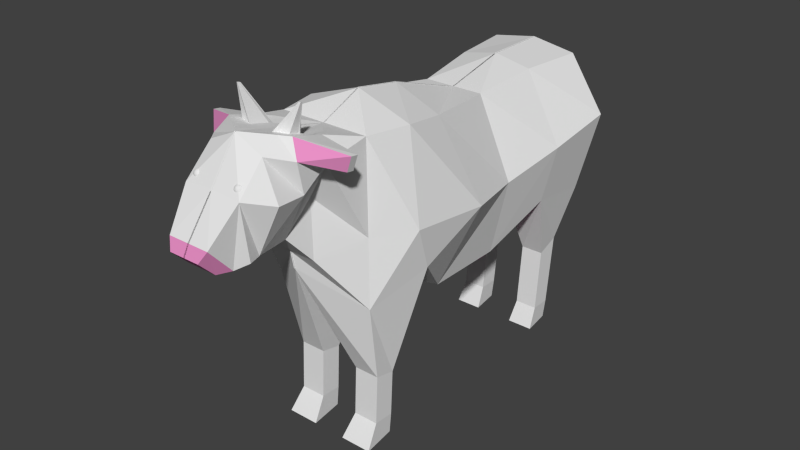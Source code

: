 # Source: cow_update.blend  (saved by Blender 2.76.0; exported with 4.5.12 LTS)
import bpy
from mathutils import Matrix  # noqa: F401  (used for matrix-valued properties, if any)

bpy.ops.wm.read_factory_settings(use_empty=True)
scene = bpy.context.scene
scene.name = 'Scene'

# ---- collections
col_collection_1 = bpy.data.collections.new('Collection 1'); scene.collection.children.link(col_collection_1)

# ---- materials (node trees are filled in below, after node groups)
mat_cow_white_spots = bpy.data.materials.new('Cow White Spots')
mat_cow_white_spots.alpha_threshold = 0.0
mat_cow_white_spots.use_transparent_shadow = False
mat_cow_white_spots.roughness = 0.5
mat_cow_black_spots = bpy.data.materials.new('Cow Black Spots')
mat_cow_black_spots.alpha_threshold = 0.0
mat_cow_black_spots.use_transparent_shadow = False
mat_cow_black_spots.roughness = 0.5
mat_cow_utter = bpy.data.materials.new('Cow Utter')
mat_cow_utter.alpha_threshold = 0.0
mat_cow_utter.use_transparent_shadow = False
mat_cow_utter.diffuse_color = (0.8, 0.2746, 0.5555, 1.0)
mat_cow_utter.roughness = 0.5

# ---- material node trees

# ---- world
world_world = bpy.data.worlds.new('World'); scene.world = world_world
world_world.color = (0.05088, 0.05088, 0.05088)
world_world.use_sun_shadow = False
world_world.sun_shadow_jitter_overblur = 0.0
world_world.cycles.sampling_method = 'MANUAL'
world_world.cycles.sample_map_resolution = 256

# ---- meshes
me_plane = bpy.data.meshes.new('Plane')
me_plane.from_pydata([(-17.62, -3.379, -0.0672), (-18.75, 5.179, -0.0672), (-28.23, -3.508, -0.0672), (-28.27, 2.873, -0.0672), (-18.58, 5.212, -0.0672), (-26.83, 4.995, -0.0672), (-11.53, 5.212, -0.0672), (-24.74, 5.919, -0.0672), (-11.53, 6.137, -0.0672), (-18.58, 6.137, -0.0672), (-11.21, -9.547, -0.06721), (-26.75, -10.01, -0.0672), (-10.33, -3.793, -0.06721), (-11.21, -17.54, -0.06721), (-29.4, -18.0, -0.0672), (-13.17, -22.24, -0.06721), (-30.22, -22.71, -0.06721), (-17.04, -30.84, -0.06721), (-28.44, -26.86, -0.06721), (-5.212, -23.83, 1.964), (-5.624, -25.86, 1.964), (-0.7773, -24.05, 1.964), (-0.8379, -26.08, 1.964), (1.287, -24.05, 2.143), (1.227, -27.52, 1.64), (-18.71, -31.16, -0.06721), (-29.48, -30.58, 3.355), (-21.39, -33.54, -0.06721), (-30.3, -33.62, 3.355), (-21.49, -36.74, -0.06721), (-30.61, -36.1, -0.06721), (-21.49, -37.98, -0.06721), (-26.95, -38.68, -0.06721), (-21.03, -39.01, -0.06721), (-23.54, -41.26, -0.06721), (-21.03, -40.25, -0.06721), (-22.56, -41.78, -0.06721), (-29.11, -31.06, 7.34), (-29.21, -31.73, 7.34), (-10.51, 4.548, -0.0672), (-10.51, 6.801, -0.0672), (-8.221, 4.548, -0.0672), (-8.221, 6.801, -0.0672), (-7.54, 5.094, -0.0672), (-7.54, 6.255, -0.0672), (-8.993, -8.321, -0.06721), (-1.0, -1.0, 4.427), (1.0, -1.996, 4.605), (-1.0, 1.0, 4.427), (1.0, 1.0, 4.208), (-7.237, -0.4623, 4.427), (-8.097, 1.789, 4.427), (-14.66, -3.379, 5.835), (-13.88, 2.873, 5.835), (-27.48, -3.508, 3.673), (-27.52, 2.873, 4.427), (-24.99, 5.212, 0.6125), (-26.83, 4.995, 0.6125), (-11.53, 5.212, 0.6125), (-24.74, 5.919, 0.6125), (-11.53, 6.137, 0.6125), (-18.58, 6.137, 0.6125), (-11.21, -9.547, 4.427), (-26.75, -10.01, 2.984), (-10.33, -3.793, 1.764), (-11.21, -17.54, 4.427), (-27.55, -18.0, 4.565), (-15.91, -22.24, 6.939), (-28.37, -22.71, 5.367), (-13.42, -27.45, 5.092), (-28.44, -26.86, 4.427), (-5.212, -23.83, 4.427), (-5.624, -25.86, 4.427), (-0.7773, -24.05, 4.427), (-0.8379, -26.08, 4.427), (1.287, -24.05, 4.248), (1.227, -27.52, 4.751), (-18.71, -31.16, 2.546), (-27.65, -31.3, 4.427), (-21.39, -33.54, 1.974), (-28.81, -34.34, 4.427), (-21.49, -36.74, 2.471), (-29.33, -36.1, 2.722), (-21.49, -37.98, 2.844), (-26.72, -38.68, 2.844), (-21.03, -39.01, 2.045), (-23.54, -41.26, 2.045), (-21.03, -40.25, 1.5), (-22.56, -41.78, 1.5), (-27.71, -31.06, 6.886), (-27.81, -31.73, 6.886), (-10.51, 4.548, 1.172), (-10.51, 6.801, 1.172), (-8.221, 4.548, 1.172), (-8.221, 6.801, 1.172), (-7.54, 5.094, 0.6125), (-7.54, 6.255, 0.6125), (-8.993, -8.321, 2.227), (-17.28, 4.043, 6.077), (-10.51, 5.675, 1.172), (-8.221, 5.675, 1.172), (-9.365, 6.801, 1.172), (-9.365, 4.548, 1.172), (-9.365, 5.675, 1.172), (-22.18, 2.862, 7.996), (-7.237, -0.4623, 2.18), (-1.0, -1.0, 2.18), (1.0, -1.996, 2.002), (-1.0, 1.0, 2.18), (1.0, 1.0, 2.4), (-8.097, 1.789, 2.18), (-20.58, -3.443, 7.315), (-18.98, -9.779, 6.276), (-19.51, -16.06, 7.842), (-20.18, -23.96, 7.428), (-19.89, -27.15, 4.777), (-24.09, -30.87, 2.195), (-25.85, -33.58, 4.252), (-26.05, -36.42, 4.519), (-28.96, -28.72, 1.644), (-30.46, -34.86, 1.644), (-29.89, -32.1, 3.355), (-29.52, -31.48, -0.06721), (-29.22, -29.65, 2.499), (-30.53, -35.48, 0.7883), (-30.1, -32.86, 3.355), (-30.07, -33.79, -0.06721), (-28.7, -27.79, 0.7883), (-30.38, -34.24, 2.499), (-29.68, -31.34, 3.355), (-28.98, -29.17, -0.06721), (-29.8, -31.94, 2.499), (-29.61, -31.63, 1.184), (-29.33, -31.53, 1.644), (-30.08, -33.32, 1.644), (-30.07, -33.56, 1.184), (-29.16, -30.99, 1.184), (-29.51, -32.08, 2.499), (-30.09, -33.09, 2.499), (-32.61, -32.53, 3.217), (-32.62, -32.55, 3.285), (-32.65, -32.67, 3.285), (-32.62, -32.56, 3.354), (-32.59, -32.42, 3.285), (-32.65, -32.69, 3.217), (-32.57, -32.38, 3.217), (-32.6, -32.47, 3.354), (-32.65, -32.65, 3.354), (-27.7, -37.94, 2.076), (-27.68, -37.94, 1.995), (-27.64, -37.94, 1.92), (-27.58, -37.94, 1.854), (-27.52, -37.94, 1.8), (-27.44, -37.94, 1.76), (-27.36, -37.94, 1.735), (-27.28, -37.94, 1.727), (-27.19, -37.94, 1.735), (-27.11, -37.94, 1.76), (-27.04, -37.94, 1.8), (-26.97, -37.94, 1.854), (-26.92, -37.94, 1.92), (-26.88, -37.94, 1.995), (-26.85, -37.94, 2.076), (-27.7, -37.92, 2.078), (-27.68, -37.91, 1.998), (-27.64, -37.89, 1.924), (-27.58, -37.88, 1.86), (-27.52, -37.87, 1.807), (-27.44, -37.86, 1.768), (-27.36, -37.86, 1.744), (-27.28, -37.85, 1.735), (-27.19, -37.86, 1.744), (-27.11, -37.86, 1.768), (-27.04, -37.87, 1.807), (-26.97, -37.88, 1.86), (-26.92, -37.89, 1.924), (-26.88, -37.91, 1.998), (-26.85, -37.92, 2.078), (-27.7, -37.91, 2.083), (-27.68, -37.87, 2.007), (-27.64, -37.85, 1.938), (-27.58, -37.82, 1.877), (-27.52, -37.8, 1.828), (-27.44, -37.79, 1.791), (-27.36, -37.78, 1.768), (-27.28, -37.77, 1.76), (-27.19, -37.78, 1.768), (-27.11, -37.79, 1.791), (-27.04, -37.8, 1.828), (-26.97, -37.82, 1.877), (-26.92, -37.85, 1.938), (-26.88, -37.87, 2.007), (-26.85, -37.91, 2.083), (-27.7, -37.89, 2.09), (-27.68, -37.85, 2.023), (-27.64, -37.8, 1.96), (-27.58, -37.77, 1.906), (-27.52, -37.74, 1.861), (-27.44, -37.72, 1.828), (-27.36, -37.7, 1.807), (-27.28, -37.7, 1.8), (-27.19, -37.7, 1.807), (-27.11, -37.72, 1.828), (-27.04, -37.74, 1.861), (-26.97, -37.77, 1.906), (-26.92, -37.8, 1.96), (-26.88, -37.85, 2.023), (-26.85, -37.89, 2.09), (-27.7, -37.88, 2.101), (-27.68, -37.82, 2.043), (-27.64, -37.77, 1.99), (-27.58, -37.72, 1.944), (-27.52, -37.68, 1.906), (-27.44, -37.66, 1.877), (-27.36, -37.64, 1.86), (-27.28, -37.63, 1.854), (-27.19, -37.64, 1.86), (-27.11, -37.66, 1.877), (-27.04, -37.68, 1.906), (-26.97, -37.72, 1.944), (-26.92, -37.77, 1.99), (-26.88, -37.82, 2.043), (-26.85, -37.88, 2.101), (-27.7, -37.87, 2.114), (-27.68, -37.8, 2.068), (-27.64, -37.74, 2.027), (-27.58, -37.68, 1.99), (-27.52, -37.64, 1.96), (-27.44, -37.61, 1.938), (-27.36, -37.58, 1.924), (-27.28, -37.58, 1.92), (-27.19, -37.58, 1.924), (-27.11, -37.61, 1.938), (-27.04, -37.64, 1.96), (-26.97, -37.68, 1.99), (-26.92, -37.74, 2.027), (-26.88, -37.8, 2.068), (-26.85, -37.87, 2.114), (-27.7, -37.86, 2.128), (-27.68, -37.79, 2.097), (-27.64, -37.72, 2.068), (-27.58, -37.66, 2.043), (-27.52, -37.61, 2.023), (-27.44, -37.57, 2.007), (-27.36, -37.55, 1.998), (-27.28, -37.54, 1.995), (-27.19, -37.55, 1.998), (-27.11, -37.57, 2.007), (-27.04, -37.61, 2.023), (-26.97, -37.66, 2.043), (-26.92, -37.72, 2.068), (-26.88, -37.79, 2.097), (-26.85, -37.86, 2.128), (-27.7, -37.86, 2.144), (-27.68, -37.78, 2.128), (-27.64, -37.7, 2.114), (-27.58, -37.64, 2.101), (-27.52, -37.58, 2.09), (-27.44, -37.55, 2.083), (-27.36, -37.52, 2.078), (-27.28, -37.51, 2.076), (-27.19, -37.52, 2.078), (-27.11, -37.55, 2.083), (-27.04, -37.58, 2.09), (-26.97, -37.64, 2.101), (-26.92, -37.7, 2.114), (-26.88, -37.78, 2.128), (-26.85, -37.86, 2.144), (-27.7, -37.85, 2.161), (-27.68, -37.77, 2.161), (-27.64, -37.7, 2.161), (-27.58, -37.63, 2.161), (-27.52, -37.58, 2.161), (-27.44, -37.54, 2.161), (-27.36, -37.51, 2.161), (-27.28, -37.5, 2.161), (-27.19, -37.51, 2.161), (-27.11, -37.54, 2.161), (-27.04, -37.58, 2.161), (-26.97, -37.63, 2.161), (-26.92, -37.7, 2.161), (-26.88, -37.77, 2.161), (-26.85, -37.85, 2.161), (-27.7, -37.86, 2.177), (-27.68, -37.78, 2.193), (-27.64, -37.7, 2.208), (-27.58, -37.64, 2.22), (-27.52, -37.58, 2.231), (-27.44, -37.55, 2.239), (-27.36, -37.52, 2.244), (-27.28, -37.51, 2.245), (-27.19, -37.52, 2.244), (-27.11, -37.55, 2.239), (-27.04, -37.58, 2.231), (-26.97, -37.64, 2.22), (-26.92, -37.7, 2.208), (-26.88, -37.78, 2.193), (-26.85, -37.86, 2.177), (-27.7, -37.86, 2.193), (-27.68, -37.79, 2.224), (-27.64, -37.72, 2.253), (-27.58, -37.66, 2.278), (-27.52, -37.61, 2.299), (-27.44, -37.57, 2.314), (-27.36, -37.55, 2.323), (-27.28, -37.54, 2.327), (-27.19, -37.55, 2.323), (-27.11, -37.57, 2.314), (-27.04, -37.61, 2.299), (-26.97, -37.66, 2.278), (-26.92, -37.72, 2.253), (-26.88, -37.79, 2.224), (-26.85, -37.86, 2.193), (-27.7, -37.87, 2.208), (-27.68, -37.8, 2.253), (-27.64, -37.74, 2.294), (-27.58, -37.68, 2.331), (-27.52, -37.64, 2.361), (-27.44, -37.61, 2.383), (-27.36, -37.58, 2.397), (-27.28, -37.58, 2.402), (-27.19, -37.58, 2.397), (-27.11, -37.61, 2.383), (-27.04, -37.64, 2.361), (-26.97, -37.68, 2.331), (-26.92, -37.74, 2.294), (-26.88, -37.8, 2.253), (-26.85, -37.87, 2.208), (-27.7, -37.88, 2.22), (-27.68, -37.82, 2.278), (-27.64, -37.77, 2.331), (-27.58, -37.72, 2.377), (-27.52, -37.68, 2.416), (-27.44, -37.66, 2.444), (-27.36, -37.64, 2.461), (-27.28, -37.63, 2.467), (-27.19, -37.64, 2.461), (-27.11, -37.66, 2.444), (-27.04, -37.68, 2.416), (-26.97, -37.72, 2.377), (-26.92, -37.77, 2.331), (-26.88, -37.82, 2.278), (-26.85, -37.88, 2.22), (-27.7, -37.89, 2.231), (-27.68, -37.85, 2.299), (-27.64, -37.8, 2.361), (-27.58, -37.77, 2.416), (-27.52, -37.74, 2.46), (-27.44, -37.72, 2.494), (-27.36, -37.7, 2.514), (-27.28, -37.7, 2.521), (-27.19, -37.7, 2.514), (-27.11, -37.72, 2.494), (-27.04, -37.74, 2.46), (-26.97, -37.77, 2.416), (-26.92, -37.8, 2.361), (-26.88, -37.85, 2.299), (-26.85, -37.89, 2.231), (-27.7, -37.91, 2.239), (-27.68, -37.87, 2.314), (-27.64, -37.85, 2.383), (-27.58, -37.82, 2.444), (-27.52, -37.8, 2.494), (-27.44, -37.79, 2.531), (-27.36, -37.78, 2.554), (-27.28, -37.77, 2.561), (-27.19, -37.78, 2.554), (-27.11, -37.79, 2.531), (-27.04, -37.8, 2.494), (-26.97, -37.82, 2.444), (-26.92, -37.85, 2.383), (-26.88, -37.87, 2.314), (-26.85, -37.91, 2.239), (-27.7, -37.92, 2.244), (-27.68, -37.91, 2.323), (-27.64, -37.89, 2.397), (-27.58, -37.88, 2.461), (-27.52, -37.87, 2.514), (-27.44, -37.86, 2.554), (-27.36, -37.86, 2.578), (-27.28, -37.85, 2.586), (-27.19, -37.86, 2.578), (-27.11, -37.86, 2.554), (-27.04, -37.87, 2.514), (-26.97, -37.88, 2.461), (-26.92, -37.89, 2.397), (-26.88, -37.91, 2.323), (-26.85, -37.92, 2.244), (-27.7, -37.94, 2.245), (-27.68, -37.94, 2.327), (-27.64, -37.94, 2.402), (-27.58, -37.94, 2.467), (-27.52, -37.94, 2.521), (-27.44, -37.94, 2.561), (-27.36, -37.94, 2.586), (-27.28, -37.94, 2.594), (-27.19, -37.94, 2.586), (-27.11, -37.94, 2.561), (-27.04, -37.94, 2.521), (-26.97, -37.94, 2.467), (-26.92, -37.94, 2.402), (-26.88, -37.94, 2.327), (-26.85, -37.94, 2.245), (-27.7, -37.95, 2.244), (-27.68, -37.97, 2.323), (-27.64, -37.99, 2.397), (-27.58, -38.0, 2.461), (-27.52, -38.01, 2.514), (-27.44, -38.02, 2.554), (-27.36, -38.02, 2.578), (-27.28, -38.02, 2.586), (-27.19, -38.02, 2.578), (-27.11, -38.02, 2.554), (-27.04, -38.01, 2.514), (-26.97, -38.0, 2.461), (-26.92, -37.99, 2.397), (-26.88, -37.97, 2.323), (-26.85, -37.95, 2.244), (-27.7, -37.97, 2.239), (-27.68, -38.0, 2.314), (-27.64, -38.03, 2.383), (-27.58, -38.06, 2.444), (-27.52, -38.08, 2.494), (-27.44, -38.09, 2.531), (-27.36, -38.1, 2.554), (-27.28, -38.1, 2.561), (-27.19, -38.1, 2.554), (-27.11, -38.09, 2.531), (-27.04, -38.08, 2.494), (-26.97, -38.06, 2.444), (-26.92, -38.03, 2.383), (-26.88, -38.0, 2.314), (-26.85, -37.97, 2.239), (-27.7, -37.99, 2.231), (-27.68, -38.03, 2.299), (-27.64, -38.07, 2.361), (-27.58, -38.11, 2.416), (-27.52, -38.14, 2.46), (-27.44, -38.16, 2.494), (-27.36, -38.17, 2.514), (-27.28, -38.18, 2.521), (-27.19, -38.17, 2.514), (-27.11, -38.16, 2.494), (-27.04, -38.14, 2.46), (-26.97, -38.11, 2.416), (-26.92, -38.07, 2.361), (-26.88, -38.03, 2.299), (-26.85, -37.99, 2.231), (-27.7, -38.0, 2.22), (-27.68, -38.06, 2.278), (-27.64, -38.11, 2.331), (-27.58, -38.16, 2.377), (-27.52, -38.19, 2.416), (-27.44, -38.22, 2.444), (-27.36, -38.24, 2.461), (-27.28, -38.25, 2.467), (-27.19, -38.24, 2.461), (-27.11, -38.22, 2.444), (-27.04, -38.19, 2.416), (-26.97, -38.16, 2.377), (-26.92, -38.11, 2.331), (-26.88, -38.06, 2.278), (-26.85, -38.0, 2.22), (-27.7, -38.01, 2.208), (-27.68, -38.08, 2.253), (-27.64, -38.14, 2.294), (-27.58, -38.19, 2.331), (-27.52, -38.24, 2.361), (-27.44, -38.27, 2.383), (-27.36, -38.29, 2.397), (-27.28, -38.3, 2.402), (-27.19, -38.29, 2.397), (-27.11, -38.27, 2.383), (-27.04, -38.24, 2.361), (-26.97, -38.19, 2.331), (-26.92, -38.14, 2.294), (-26.88, -38.08, 2.253), (-26.85, -38.01, 2.208), (-26.84, -37.94, 2.161), (-27.7, -38.02, 2.193), (-27.68, -38.09, 2.224), (-27.64, -38.16, 2.253), (-27.58, -38.22, 2.278), (-27.52, -38.27, 2.299), (-27.44, -38.31, 2.314), (-27.36, -38.33, 2.323), (-27.28, -38.34, 2.327), (-27.19, -38.33, 2.323), (-27.11, -38.31, 2.314), (-27.04, -38.27, 2.299), (-26.97, -38.22, 2.278), (-26.92, -38.16, 2.253), (-26.88, -38.09, 2.224), (-26.85, -38.02, 2.193), (-27.7, -38.02, 2.177), (-27.68, -38.1, 2.193), (-27.64, -38.17, 2.208), (-27.58, -38.24, 2.22), (-27.52, -38.29, 2.231), (-27.44, -38.33, 2.239), (-27.36, -38.36, 2.244), (-27.28, -38.36, 2.245), (-27.19, -38.36, 2.244), (-27.11, -38.33, 2.239), (-27.04, -38.29, 2.231), (-26.97, -38.24, 2.22), (-26.92, -38.17, 2.208), (-26.88, -38.1, 2.193), (-26.85, -38.02, 2.177), (-27.7, -38.02, 2.161), (-27.68, -38.1, 2.161), (-27.64, -38.18, 2.161), (-27.58, -38.25, 2.161), (-27.52, -38.3, 2.161), (-27.44, -38.34, 2.161), (-27.36, -38.36, 2.161), (-27.28, -38.37, 2.161), (-27.19, -38.36, 2.161), (-27.11, -38.34, 2.161), (-27.04, -38.3, 2.161), (-26.97, -38.25, 2.161), (-26.92, -38.18, 2.161), (-26.88, -38.1, 2.161), (-26.85, -38.02, 2.161), (-27.7, -38.02, 2.144), (-27.68, -38.1, 2.128), (-27.64, -38.17, 2.114), (-27.58, -38.24, 2.101), (-27.52, -38.29, 2.09), (-27.44, -38.33, 2.083), (-27.36, -38.36, 2.078), (-27.28, -38.36, 2.076), (-27.19, -38.36, 2.078), (-27.11, -38.33, 2.083), (-27.04, -38.29, 2.09), (-26.97, -38.24, 2.101), (-26.92, -38.17, 2.114), (-26.88, -38.1, 2.128), (-26.85, -38.02, 2.144), (-27.7, -38.02, 2.128), (-27.68, -38.09, 2.097), (-27.64, -38.16, 2.068), (-27.58, -38.22, 2.043), (-27.52, -38.27, 2.023), (-27.44, -38.31, 2.007), (-27.36, -38.33, 1.998), (-27.28, -38.34, 1.995), (-27.19, -38.33, 1.998), (-27.11, -38.31, 2.007), (-27.04, -38.27, 2.023), (-26.97, -38.22, 2.043), (-26.92, -38.16, 2.068), (-26.88, -38.09, 2.097), (-26.85, -38.02, 2.128), (-27.7, -38.01, 2.114), (-27.68, -38.08, 2.068), (-27.64, -38.14, 2.027), (-27.58, -38.19, 1.99), (-27.52, -38.24, 1.96), (-27.44, -38.27, 1.938), (-27.36, -38.29, 1.924), (-27.28, -38.3, 1.92), (-27.19, -38.29, 1.924), (-27.11, -38.27, 1.938), (-27.04, -38.24, 1.96), (-26.97, -38.19, 1.99), (-26.92, -38.14, 2.027), (-26.88, -38.08, 2.068), (-26.85, -38.01, 2.114), (-27.7, -38.0, 2.101), (-27.68, -38.06, 2.043), (-27.64, -38.11, 1.99), (-27.58, -38.16, 1.944), (-27.52, -38.19, 1.906), (-27.44, -38.22, 1.877), (-27.36, -38.24, 1.86), (-27.28, -38.25, 1.854), (-27.19, -38.24, 1.86), (-27.11, -38.22, 1.877), (-27.04, -38.19, 1.906), (-26.97, -38.16, 1.944), (-26.92, -38.11, 1.99), (-26.88, -38.06, 2.043), (-26.85, -38.0, 2.101), (-27.7, -37.99, 2.09), (-27.68, -38.03, 2.023), (-27.64, -38.07, 1.96), (-27.58, -38.11, 1.906), (-27.52, -38.14, 1.861), (-27.44, -38.16, 1.828), (-27.36, -38.17, 1.807), (-27.28, -38.18, 1.8), (-27.19, -38.17, 1.807), (-27.11, -38.16, 1.828), (-27.04, -38.14, 1.861), (-26.97, -38.11, 1.906), (-26.92, -38.07, 1.96), (-26.88, -38.03, 2.023), (-26.85, -37.99, 2.09), (-27.71, -37.94, 2.161), (-27.7, -37.97, 2.083), (-27.68, -38.0, 2.007), (-27.64, -38.03, 1.938), (-27.58, -38.06, 1.877), (-27.52, -38.08, 1.828), (-27.44, -38.09, 1.791), (-27.36, -38.1, 1.768), (-27.28, -38.1, 1.76), (-27.19, -38.1, 1.768), (-27.11, -38.09, 1.791), (-27.04, -38.08, 1.828), (-26.97, -38.06, 1.877), (-26.92, -38.03, 1.938), (-26.88, -38.0, 2.007), (-26.85, -37.97, 2.083), (-27.7, -37.95, 2.078), (-27.68, -37.97, 1.998), (-27.64, -37.99, 1.924), (-27.58, -38.0, 1.86), (-27.52, -38.01, 1.807), (-27.44, -38.02, 1.768), (-27.36, -38.02, 1.744), (-27.28, -38.02, 1.735), (-27.19, -38.02, 1.744), (-27.11, -38.02, 1.768), (-27.04, -38.01, 1.807), (-26.97, -38.0, 1.86), (-26.92, -37.99, 1.924), (-26.88, -37.97, 1.998), (-26.85, -37.95, 2.078)], [], [(43, 44, 96, 95), (110, 51, 48, 108), (21, 19, 71, 73), (39, 41, 93, 102, 91), (20, 22, 74, 72), (42, 40, 92, 101, 94), (105, 110, 108, 106), (1, 53, 51, 110), (56, 61, 59, 57), (56, 58, 60, 61), (58, 91, 99, 92, 60), (103, 100, 94, 101), (93, 95, 96, 94, 100), (12, 64, 97, 45), (24, 23, 75, 76), (44, 42, 94, 96), (22, 24, 76, 74), (41, 43, 95, 93), (23, 21, 73, 75), (97, 62, 10, 45), (18, 127, 119, 123, 26, 78, 70), (0, 1, 110, 105), (25, 17, 69, 77), (27, 25, 77, 79), (28, 128, 120, 124, 30, 82, 80), (3, 2, 54, 55), (29, 27, 79, 81), (30, 32, 84, 82), (1, 4, 56, 98, 53), (31, 29, 81, 83), (5, 3, 55, 57), (32, 34, 86, 84), (7, 5, 57, 59), (33, 31, 83, 85), (36, 35, 87, 88), (9, 7, 59, 61), (34, 36, 88, 86), (35, 33, 85, 87), (2, 11, 63, 54), (37, 38, 90, 89), (26, 37, 89, 78), (12, 0, 52, 64), (38, 28, 80, 90), (11, 14, 66, 63), (8, 9, 61, 60), (13, 10, 62, 65), (4, 6, 58, 56), (14, 16, 68, 66), (15, 13, 65, 67), (40, 8, 60, 92), (16, 18, 70, 68), (6, 39, 91, 58), (17, 20, 72, 69), (19, 15, 67, 71), (99, 103, 101, 92), (91, 102, 103, 99), (102, 93, 100, 103), (98, 56, 57, 55, 104), (108, 48, 49, 109), (109, 107, 106, 108), (109, 49, 47, 107), (107, 47, 46, 106), (106, 46, 50, 105), (105, 50, 52, 0), (52, 53, 98, 104, 111), (104, 55, 54, 111), (46, 47, 49, 48), (48, 51, 50, 46), (51, 53, 52, 50), (97, 64, 52, 62), (111, 112, 62, 52), (63, 112, 111, 54), (65, 62, 112, 113), (66, 113, 112, 63), (67, 65, 113, 114), (68, 114, 113, 66), (23, 24, 22, 21), (20, 19, 21, 22), (17, 15, 19, 20), (75, 73, 74, 76), (72, 74, 73, 71), (69, 72, 71, 67), (70, 115, 114, 68), (114, 115, 69, 67), (77, 69, 115, 116), (78, 116, 115, 70), (38, 37, 26, 129, 121, 125, 28), (90, 80, 78, 89), (138, 128, 28, 125), (79, 77, 116, 117), (78, 80, 117, 116), (81, 79, 117, 118), (82, 118, 117, 80), (87, 85, 86, 88), (84, 86, 85, 83), (82, 84, 118), (81, 118, 84, 83), (137, 131, 121, 129), (131, 137, 146, 142), (135, 124, 120, 134), (132, 135, 144, 139), (122, 126, 135, 132), (126, 30, 124, 135), (127, 136, 133, 119), (18, 130, 136, 127), (130, 122, 132, 136), (123, 137, 129, 26), (119, 133, 137, 123), (134, 138, 147, 141), (131, 138, 125, 121), (133, 136, 145, 143), (134, 120, 128, 138), (145, 139, 140, 143), (139, 144, 141, 140), (143, 140, 142, 146), (140, 141, 147, 142), (135, 134, 141, 144), (137, 133, 143, 146), (136, 132, 139, 145), (138, 131, 142, 147), (149, 148, 163, 164), (157, 156, 171, 172), (150, 149, 164, 165), (158, 157, 172, 173), (151, 150, 165, 166), (159, 158, 173, 174), (152, 151, 166, 167), (160, 159, 174, 175), (153, 152, 167, 168), (161, 160, 175, 176), (154, 153, 168, 169), (162, 161, 176, 177), (155, 154, 169, 170), (156, 155, 170, 171), (170, 169, 184, 185), (171, 170, 185, 186), (164, 163, 178, 179), (172, 171, 186, 187), (165, 164, 179, 180), (173, 172, 187, 188), (166, 165, 180, 181), (174, 173, 188, 189), (167, 166, 181, 182), (175, 174, 189, 190), (168, 167, 182, 183), (176, 175, 190, 191), (169, 168, 183, 184), (177, 176, 191, 192), (189, 188, 203, 204), (182, 181, 196, 197), (190, 189, 204, 205), (183, 182, 197, 198), (191, 190, 205, 206), (184, 183, 198, 199), (192, 191, 206, 207), (185, 184, 199, 200), (186, 185, 200, 201), (179, 178, 193, 194), (187, 186, 201, 202), (180, 179, 194, 195), (188, 187, 202, 203), (181, 180, 195, 196), (201, 200, 215, 216), (194, 193, 208, 209), (202, 201, 216, 217), (195, 194, 209, 210), (203, 202, 217, 218), (196, 195, 210, 211), (204, 203, 218, 219), (197, 196, 211, 212), (205, 204, 219, 220), (198, 197, 212, 213), (206, 205, 220, 221), (199, 198, 213, 214), (207, 206, 221, 222), (200, 199, 214, 215), (220, 219, 234, 235), (213, 212, 227, 228), (221, 220, 235, 236), (214, 213, 228, 229), (222, 221, 236, 237), (215, 214, 229, 230), (216, 215, 230, 231), (209, 208, 223, 224), (217, 216, 231, 232), (210, 209, 224, 225), (218, 217, 232, 233), (211, 210, 225, 226), (219, 218, 233, 234), (212, 211, 226, 227), (224, 223, 238, 239), (232, 231, 246, 247), (225, 224, 239, 240), (233, 232, 247, 248), (226, 225, 240, 241), (234, 233, 248, 249), (227, 226, 241, 242), (235, 234, 249, 250), (228, 227, 242, 243), (236, 235, 250, 251), (229, 228, 243, 244), (237, 236, 251, 252), (230, 229, 244, 245), (231, 230, 245, 246), (243, 242, 257, 258), (251, 250, 265, 266), (244, 243, 258, 259), (252, 251, 266, 267), (245, 244, 259, 260), (246, 245, 260, 261), (239, 238, 253, 254), (247, 246, 261, 262), (240, 239, 254, 255), (248, 247, 262, 263), (241, 240, 255, 256), (249, 248, 263, 264), (242, 241, 256, 257), (250, 249, 264, 265), (262, 261, 276, 277), (255, 254, 269, 270), (263, 262, 277, 278), (256, 255, 270, 271), (264, 263, 278, 279), (257, 256, 271, 272), (265, 264, 279, 280), (258, 257, 272, 273), (266, 265, 280, 281), (259, 258, 273, 274), (267, 266, 281, 282), (260, 259, 274, 275), (261, 260, 275, 276), (254, 253, 268, 269), (281, 280, 295, 296), (274, 273, 288, 289), (282, 281, 296, 297), (275, 274, 289, 290), (276, 275, 290, 291), (269, 268, 283, 284), (277, 276, 291, 292), (270, 269, 284, 285), (278, 277, 292, 293), (271, 270, 285, 286), (279, 278, 293, 294), (272, 271, 286, 287), (280, 279, 294, 295), (273, 272, 287, 288), (285, 284, 299, 300), (293, 292, 307, 308), (286, 285, 300, 301), (294, 293, 308, 309), (287, 286, 301, 302), (295, 294, 309, 310), (288, 287, 302, 303), (296, 295, 310, 311), (289, 288, 303, 304), (297, 296, 311, 312), (290, 289, 304, 305), (291, 290, 305, 306), (284, 283, 298, 299), (292, 291, 306, 307), (304, 303, 318, 319), (312, 311, 326, 327), (305, 304, 319, 320), (306, 305, 320, 321), (299, 298, 313, 314), (307, 306, 321, 322), (300, 299, 314, 315), (308, 307, 322, 323), (301, 300, 315, 316), (309, 308, 323, 324), (302, 301, 316, 317), (310, 309, 324, 325), (303, 302, 317, 318), (311, 310, 325, 326), (323, 322, 337, 338), (316, 315, 330, 331), (324, 323, 338, 339), (317, 316, 331, 332), (325, 324, 339, 340), (318, 317, 332, 333), (326, 325, 340, 341), (319, 318, 333, 334), (327, 326, 341, 342), (320, 319, 334, 335), (321, 320, 335, 336), (314, 313, 328, 329), (322, 321, 336, 337), (315, 314, 329, 330), (342, 341, 356, 357), (335, 334, 349, 350), (336, 335, 350, 351), (329, 328, 343, 344), (337, 336, 351, 352), (330, 329, 344, 345), (338, 337, 352, 353), (331, 330, 345, 346), (339, 338, 353, 354), (332, 331, 346, 347), (340, 339, 354, 355), (333, 332, 347, 348), (341, 340, 355, 356), (334, 333, 348, 349), (354, 353, 368, 369), (347, 346, 361, 362), (355, 354, 369, 370), (348, 347, 362, 363), (356, 355, 370, 371), (349, 348, 363, 364), (357, 356, 371, 372), (350, 349, 364, 365), (351, 350, 365, 366), (344, 343, 358, 359), (352, 351, 366, 367), (345, 344, 359, 360), (353, 352, 367, 368), (346, 345, 360, 361), (366, 365, 380, 381), (359, 358, 373, 374), (367, 366, 381, 382), (360, 359, 374, 375), (368, 367, 382, 383), (361, 360, 375, 376), (369, 368, 383, 384), (362, 361, 376, 377), (370, 369, 384, 385), (363, 362, 377, 378), (371, 370, 385, 386), (364, 363, 378, 379), (372, 371, 386, 387), (365, 364, 379, 380), (377, 376, 391, 392), (385, 384, 399, 400), (378, 377, 392, 393), (386, 385, 400, 401), (379, 378, 393, 394), (387, 386, 401, 402), (380, 379, 394, 395), (381, 380, 395, 396), (374, 373, 388, 389), (382, 381, 396, 397), (375, 374, 389, 390), (383, 382, 397, 398), (376, 375, 390, 391), (384, 383, 398, 399), (396, 395, 410, 411), (389, 388, 403, 404), (397, 396, 411, 412), (390, 389, 404, 405), (398, 397, 412, 413), (391, 390, 405, 406), (399, 398, 413, 414), (392, 391, 406, 407), (400, 399, 414, 415), (393, 392, 407, 408), (401, 400, 415, 416), (394, 393, 408, 409), (402, 401, 416, 417), (395, 394, 409, 410), (415, 414, 429, 430), (408, 407, 422, 423), (416, 415, 430, 431), (409, 408, 423, 424), (417, 416, 431, 432), (410, 409, 424, 425), (411, 410, 425, 426), (404, 403, 418, 419), (412, 411, 426, 427), (405, 404, 419, 420), (413, 412, 427, 428), (406, 405, 420, 421), (414, 413, 428, 429), (407, 406, 421, 422), (419, 418, 433, 434), (427, 426, 441, 442), (420, 419, 434, 435), (428, 427, 442, 443), (421, 420, 435, 436), (429, 428, 443, 444), (422, 421, 436, 437), (430, 429, 444, 445), (423, 422, 437, 438), (431, 430, 445, 446), (424, 423, 438, 439), (432, 431, 446, 447), (425, 424, 439, 440), (426, 425, 440, 441), (438, 437, 452, 453), (446, 445, 460, 461), (439, 438, 453, 454), (447, 446, 461, 462), (440, 439, 454, 455), (441, 440, 455, 456), (434, 433, 448, 449), (442, 441, 456, 457), (435, 434, 449, 450), (443, 442, 457, 458), (436, 435, 450, 451), (444, 443, 458, 459), (437, 436, 451, 452), (445, 444, 459, 460), (457, 456, 471, 472), (450, 449, 464, 465), (458, 457, 472, 473), (451, 450, 465, 466), (459, 458, 473, 474), (452, 451, 466, 467), (460, 459, 474, 475), (453, 452, 467, 468), (461, 460, 475, 476), (454, 453, 468, 469), (462, 461, 476, 477), (455, 454, 469, 470), (456, 455, 470, 471), (449, 448, 463, 464), (476, 475, 491, 492), (469, 468, 484, 485), (477, 476, 492, 493), (470, 469, 485, 486), (471, 470, 486, 487), (464, 463, 479, 480), (472, 471, 487, 488), (465, 464, 480, 481), (473, 472, 488, 489), (466, 465, 481, 482), (474, 473, 489, 490), (467, 466, 482, 483), (475, 474, 490, 491), (468, 467, 483, 484), (489, 488, 503, 504), (482, 481, 496, 497), (490, 489, 504, 505), (483, 482, 497, 498), (491, 490, 505, 506), (484, 483, 498, 499), (492, 491, 506, 507), (485, 484, 499, 500), (493, 492, 507, 508), (486, 485, 500, 501), (487, 486, 501, 502), (480, 479, 494, 495), (488, 487, 502, 503), (481, 480, 495, 496), (508, 507, 522, 523), (501, 500, 515, 516), (502, 501, 516, 517), (495, 494, 509, 510), (503, 502, 517, 518), (496, 495, 510, 511), (504, 503, 518, 519), (497, 496, 511, 512), (505, 504, 519, 520), (498, 497, 512, 513), (506, 505, 520, 521), (499, 498, 513, 514), (507, 506, 521, 522), (500, 499, 514, 515), (512, 511, 526, 527), (520, 519, 534, 535), (513, 512, 527, 528), (521, 520, 535, 536), (514, 513, 528, 529), (522, 521, 536, 537), (515, 514, 529, 530), (523, 522, 537, 538), (516, 515, 530, 531), (517, 516, 531, 532), (510, 509, 524, 525), (518, 517, 532, 533), (511, 510, 525, 526), (519, 518, 533, 534), (531, 530, 545, 546), (532, 531, 546, 547), (525, 524, 539, 540), (533, 532, 547, 548), (526, 525, 540, 541), (534, 533, 548, 549), (527, 526, 541, 542), (535, 534, 549, 550), (528, 527, 542, 543), (536, 535, 550, 551), (529, 528, 543, 544), (537, 536, 551, 552), (530, 529, 544, 545), (538, 537, 552, 553), (550, 549, 564, 565), (543, 542, 557, 558), (551, 550, 565, 566), (544, 543, 558, 559), (552, 551, 566, 567), (545, 544, 559, 560), (553, 552, 567, 568), (546, 545, 560, 561), (547, 546, 561, 562), (540, 539, 554, 555), (548, 547, 562, 563), (541, 540, 555, 556), (549, 548, 563, 564), (542, 541, 556, 557), (562, 561, 576, 577), (555, 554, 569, 570), (563, 562, 577, 578), (556, 555, 570, 571), (564, 563, 578, 579), (557, 556, 571, 572), (565, 564, 579, 580), (558, 557, 572, 573), (566, 565, 580, 581), (559, 558, 573, 574), (567, 566, 581, 582), (560, 559, 574, 575), (568, 567, 582, 583), (561, 560, 575, 576), (573, 572, 587, 588), (581, 580, 595, 596), (574, 573, 588, 589), (582, 581, 596, 597), (575, 574, 589, 590), (583, 582, 597, 598), (576, 575, 590, 591), (577, 576, 591, 592), (570, 569, 584, 585), (578, 577, 592, 593), (571, 570, 585, 586), (579, 578, 593, 594), (572, 571, 586, 587), (580, 579, 594, 595), (592, 591, 607, 608), (585, 584, 600, 601), (593, 592, 608, 609), (586, 585, 601, 602), (594, 593, 609, 610), (587, 586, 602, 603), (595, 594, 610, 611), (588, 587, 603, 604), (596, 595, 611, 612), (589, 588, 604, 605), (597, 596, 612, 613), (590, 589, 605, 606), (598, 597, 613, 614), (591, 590, 606, 607), (612, 611, 626, 627), (605, 604, 619, 620), (613, 612, 627, 628), (606, 605, 620, 621), (614, 613, 628, 629), (607, 606, 621, 622), (608, 607, 622, 623), (601, 600, 615, 616), (609, 608, 623, 624), (602, 601, 616, 617), (610, 609, 624, 625), (603, 602, 617, 618), (611, 610, 625, 626), (604, 603, 618, 619), (148, 599, 163), (478, 162, 177), (163, 599, 178), (478, 177, 192), (178, 599, 193), (478, 192, 207), (478, 207, 222), (193, 599, 208), (208, 599, 223), (478, 222, 237), (223, 599, 238), (478, 237, 252), (238, 599, 253), (478, 252, 267), (253, 599, 268), (478, 267, 282), (268, 599, 283), (478, 282, 297), (283, 599, 298), (478, 297, 312), (298, 599, 313), (478, 312, 327), (313, 599, 328), (478, 327, 342), (328, 599, 343), (478, 342, 357), (343, 599, 358), (478, 357, 372), (358, 599, 373), (478, 372, 387), (373, 599, 388), (478, 387, 402), (388, 599, 403), (478, 402, 417), (403, 599, 418), (478, 417, 432), (418, 599, 433), (478, 432, 447), (433, 599, 448), (478, 447, 462), (448, 599, 463), (478, 462, 477), (463, 599, 479), (478, 477, 493), (479, 599, 494), (478, 493, 508), (494, 599, 509), (478, 508, 523), (509, 599, 524), (478, 523, 538), (524, 599, 539), (478, 538, 553), (539, 599, 554), (478, 553, 568), (554, 599, 569), (478, 568, 583), (569, 599, 584), (478, 583, 598), (584, 599, 600), (478, 598, 614), (600, 599, 615), (478, 614, 629), (624, 623, 156, 157), (617, 616, 149, 150), (625, 624, 157, 158), (618, 617, 150, 151), (626, 625, 158, 159), (619, 618, 151, 152), (627, 626, 159, 160), (620, 619, 152, 153), (628, 627, 160, 161), (621, 620, 153, 154), (629, 628, 161, 162), (622, 621, 154, 155), (615, 599, 148), (478, 629, 162), (623, 622, 155, 156), (616, 615, 148, 149)])
me_plane.polygons.foreach_set('material_index', [1, 0, 0, 1, 0, 1, 0, 0, 1, 1, 1, 1, 1, 2, 1, 1, 1, 1, 1, 2, 0, 0, 0, 0, 0, 0, 0, 0, 1, 0, 0, 0, 1, 0, 2, 1, 2, 2, 1, 0, 0, 2, 2, 0, 1, 1, 1, 0, 1, 1, 1, 1, 1, 0, 1, 1, 1, 1, 1, 1, 1, 1, 0, 0, 0, 0, 1, 0, 1, 2, 0, 1, 0, 0, 1, 1, 1, 0, 0, 1, 0, 0, 0, 1, 0, 0, 0, 0, 0, 1, 0, 0, 0, 2, 0, 0, 0, 0, 0, 0, 0, 0, 0, 0, 0, 0, 0, 0, 0, 0, 0, 0, 0, 0, 0, 0, 0, 0, 0, 0, 1, 1, 1, 1, 1, 1, 1, 1, 1, 1, 1, 1, 1, 1, 1, 1, 1, 1, 1, 1, 1, 1, 1, 1, 1, 1, 1, 1, 1, 1, 1, 1, 1, 1, 1, 1, 1, 1, 1, 1, 1, 1, 1, 1, 1, 1, 1, 1, 1, 1, 1, 1, 1, 1, 1, 1, 1, 1, 1, 1, 1, 1, 1, 1, 1, 1, 1, 1, 1, 1, 1, 1, 1, 1, 1, 1, 1, 1, 1, 1, 1, 1, 1, 1, 1, 1, 1, 1, 1, 1, 1, 1, 1, 1, 1, 1, 1, 1, 1, 1, 1, 1, 1, 1, 1, 1, 1, 1, 1, 1, 1, 1, 1, 1, 1, 1, 1, 1, 1, 1, 1, 1, 1, 1, 1, 1, 1, 1, 1, 1, 1, 1, 1, 1, 1, 1, 1, 1, 1, 1, 1, 1, 1, 1, 1, 1, 1, 1, 1, 1, 1, 1, 1, 1, 1, 1, 1, 1, 1, 1, 1, 1, 1, 1, 1, 1, 1, 1, 1, 1, 1, 1, 1, 1, 1, 1, 1, 1, 1, 1, 1, 1, 1, 1, 1, 1, 1, 1, 1, 1, 1, 1, 1, 1, 1, 1, 1, 1, 1, 1, 1, 1, 1, 1, 1, 1, 1, 1, 1, 1, 1, 1, 1, 1, 1, 1, 1, 1, 1, 1, 1, 1, 1, 1, 1, 1, 1, 1, 1, 1, 1, 1, 1, 1, 1, 1, 1, 1, 1, 1, 1, 1, 1, 1, 1, 1, 1, 1, 1, 1, 1, 1, 1, 1, 1, 1, 1, 1, 1, 1, 1, 1, 1, 1, 1, 1, 1, 1, 1, 1, 1, 1, 1, 1, 1, 1, 1, 1, 1, 1, 1, 1, 1, 1, 1, 1, 1, 1, 1, 1, 1, 1, 1, 1, 1, 1, 1, 1, 1, 1, 1, 1, 1, 1, 1, 1, 1, 1, 1, 1, 1, 1, 1, 1, 1, 1, 1, 1, 1, 1, 1, 1, 1, 1, 1, 1, 1, 1, 1, 1, 1, 1, 1, 1, 1, 1, 1, 1, 1, 1, 1, 1, 1, 1, 1, 1, 1, 1, 1, 1, 1, 1, 1, 1, 1, 1, 1, 1, 1, 1, 1, 1, 1, 1, 1, 1, 1, 1, 1, 1, 1, 1, 1, 1, 1, 1, 1, 1, 1, 1, 1, 1, 1, 1, 1, 1, 1, 1, 1, 1, 1, 1, 1, 1, 1, 1, 1, 1, 1, 1, 1, 1, 1, 1, 1, 1, 1, 1, 1, 1, 1, 1, 1, 1, 1, 1, 1, 1, 1, 1, 1, 1, 1, 1, 1, 1, 1, 1, 1, 1, 1, 1, 1, 1, 1, 1, 1, 1, 1, 1, 1, 1, 1, 1, 1, 1, 1, 1, 1, 1, 1, 1, 1, 1, 1, 1, 1, 1, 1, 1, 1, 1, 1, 1, 1, 1, 1, 1, 1, 1, 1, 1, 1, 1, 1, 1, 1, 1, 1, 1, 1, 1, 1, 1, 1, 1, 1, 1, 1, 1, 1, 1, 1, 1, 1, 1, 1, 1, 1, 1, 1, 1, 1, 1, 1, 1, 1, 1, 1, 1, 1, 1])
me_plane.materials.append(mat_cow_white_spots)
me_plane.materials.append(mat_cow_black_spots)
me_plane.materials.append(mat_cow_utter)
me_plane.use_remesh_preserve_volume = False
me_plane.use_remesh_preserve_attributes = False
me_plane.use_mirror_vertex_groups = False
me_plane.update()
arm_armature = bpy.data.armatures.new('Armature')  # bones are not reproduced

# ---- objects
ob_armature = bpy.data.objects.new('Armature', arm_armature)
ob_plane = bpy.data.objects.new('Plane', me_plane)

# ---- transforms, parenting, visibility, modifiers, constraints
ob_armature.location = (0.3559, 1.549, 3.249)
ob_armature.lineart.crease_threshold = 0.0
ob_plane.parent = ob_armature
ob_plane.matrix_parent_inverse = Matrix(((1.0, 2.122e-08, 7.451e-09, -0.3559), (0.0, 1.0, -2.98e-08, -1.549), (0.0, 1.936e-07, 1.0, -3.249), (0.0, 0.0, 0.0, 1.0)))
ob_plane.location = (0.04832, 3.494, -3.114)
ob_plane.rotation_euler = (-1.344e-07, 1.571, 0.0)
ob_plane.scale = (0.2037, 0.2037, 0.2037)
ob_plane.lineart.crease_threshold = 0.0
_vg = ob_plane.vertex_groups.new(name='Bone')
for _i, _w in zip([0, 2, 3, 10, 11, 12, 13, 45, 52, 54, 55, 57, 62, 63, 64, 65, 97, 98, 104, 111, 112, 113], [0.01921, 0.6689, 0.1372, 0.1598, 0.07179, 0.1049, 0.05581, 0.1574, 0.1196, 0.7199, 0.3831, 0.03592, 0.2181, 0.08123, 0.1143, 0.05937, 0.1721, 0.0349, 0.1622, 0.5386, 0.1364, 0.0289]): _vg.add([_i], _w, 'REPLACE')
_vg = ob_plane.vertex_groups.new(name='Bone.002')
for _i, _w in zip([0, 2, 10, 11, 12, 13, 14, 15, 16, 18, 26, 37, 38, 45, 52, 54, 62, 63, 64, 65, 66, 67, 68, 70, 78, 89, 90, 97, 104, 111, 112, 113, 114, 115, 119, 121, 122, 123, 127, 129, 130, 133, 136, 137], [0.05644, 0.1586, 0.4489, 0.8984, 0.365, 0.436, 0.8861, 0.06778, 0.6957, 0.1419, 0.04655, 0.009994, 0.007043, 0.4329, 0.1069, 0.1397, 0.4738, 0.883, 0.3517, 0.5049, 0.8871, 0.112, 0.6927, 0.1838, 0.0356, 0.01533, 0.01348, 0.4446, 0.01438, 0.1528, 0.7205, 0.7176, 0.1448, 0.01263, 0.08378, 0.00084, 0.01469, 0.08374, 0.08381, 0.0205, 0.08749, 0.00924, 0.0155, 0.001963]): _vg.add([_i], _w, 'REPLACE')
_vg = ob_plane.vertex_groups.new(name='Bone.003')
for _i, _w in zip([14, 16, 17, 18, 25, 26, 27, 28, 29, 30, 31, 32, 33, 34, 35, 36, 37, 38, 66, 68, 70, 77, 78, 79, 80, 81, 82, 83, 84, 85, 86, 87, 88, 89, 90, 114, 115, 116, 117, 118, 119, 120, 121, 122, 123, 124, 125, 126, 127, 128, 129, 130, 131, 132, 133, 134, 135, 136, 137, 138, 139, 140, 141, 142, 143, 144, 145, 146, 147, 148, 149, 150, 151, 152, 153, 154, 155, 156, 157, 158, 159, 160, 161, 162, 163, 164, 165, 166, 167, 168, 169, 170, 171, 172, 173, 174, 175, 176, 177, 178, 179, 180, 181, 182, 183, 184, 185, 186, 187, 188, 189, 190, 191, 192, 193, 194, 195, 196, 197, 198, 199, 200, 201, 202, 203, 204, 205, 206, 207, 208, 209, 210, 211, 212, 213, 214, 215, 216, 217, 218, 219, 220, 221, 222, 223, 224, 225, 226, 227, 228, 229, 230, 231, 232, 233, 234, 235, 236, 237, 238, 239, 240, 241, 242, 243, 244, 245, 246, 247, 248, 249, 250, 251, 252, 253, 254, 255, 256, 257, 258, 259, 260, 261, 262, 263, 264, 265, 266, 267, 268, 269, 270, 271, 272, 273, 274, 275, 276, 277, 278, 279, 280, 281, 282, 283, 284, 285, 286, 287, 288, 289, 290, 291, 292, 293, 294, 295, 296, 297, 298, 299, 300, 301, 302, 303, 304, 305, 306, 307, 308, 309, 310, 311, 312, 313, 314, 315, 316, 317, 318, 319, 320, 321, 322, 323, 324, 325, 326, 327, 328, 329, 330, 331, 332, 333, 334, 335, 336, 337, 338, 339, 340, 341, 342, 343, 344, 345, 346, 347, 348, 349, 350, 351, 352, 353, 354, 355, 356, 357, 358, 359, 360, 361, 362, 363, 364, 365, 366, 367, 368, 369, 370, 371, 372, 373, 374, 375, 376, 377, 378, 379, 380, 381, 382, 383, 384, 385, 386, 387, 388, 389, 390, 391, 392, 393, 394, 395, 396, 397, 398, 399, 400, 401, 402, 403, 404, 405, 406, 407, 408, 409, 410, 411, 412, 413, 414, 415, 416, 417, 418, 419, 420, 421, 422, 423, 424, 425, 426, 427, 428, 429, 430, 431, 432, 433, 434, 435, 436, 437, 438, 439, 440, 441, 442, 443, 444, 445, 446, 447, 448, 449, 450, 451, 452, 453, 454, 455, 456, 457, 458, 459, 460, 461, 462, 463, 464, 465, 466, 467, 468, 469, 470, 471, 472, 473, 474, 475, 476, 477, 478, 479, 480, 481, 482, 483, 484, 485, 486, 487, 488, 489, 490, 491, 492, 493, 494, 495, 496, 497, 498, 499, 500, 501, 502, 503, 504, 505, 506, 507, 508, 509, 510, 511, 512, 513, 514, 515, 516, 517, 518, 519, 520, 521, 522, 523, 524, 525, 526, 527, 528, 529, 530, 531, 532, 533, 534, 535, 536, 537, 538, 539, 540, 541, 542, 543, 544, 545, 546, 547, 548, 549, 550, 551, 552, 553, 554, 555, 556, 557, 558, 559, 560, 561, 562, 563, 564, 565, 566, 567, 568, 569, 570, 571, 572, 573, 574, 575, 576, 577, 578, 579, 580, 581, 582, 583, 584, 585, 586, 587, 588, 589, 590, 591, 592, 593, 594, 595, 596, 597, 598, 599, 600, 601, 602, 603, 604, 605, 606, 607, 608, 609, 610, 611, 612, 613, 614, 615, 616, 617, 618, 619, 620, 621, 622, 623, 624, 625, 626, 627, 628, 629], [0.08009, 0.2715, 0.11, 0.8373, 0.1937, 0.9346, 0.7435, 0.9752, 0.8996, 0.9912, 0.9247, 0.9892, 0.9387, 0.9737, 0.9517, 0.9678, 0.9547, 0.9565, 0.05278, 0.2029, 0.7338, 0.2321, 0.9354, 0.8028, 0.973, 0.9264, 0.9877, 0.9435, 0.9856, 0.9497, 0.9724, 0.9564, 0.9688, 0.9501, 0.9514, 0.05189, 0.1043, 0.894, 0.9601, 0.9774, 0.8922, 0.985, 0.9645, 0.9591, 0.8922, 0.989, 0.97, 0.9815, 0.8921, 0.9823, 0.9514, 0.8972, 0.9668, 0.9672, 0.9601, 0.9799, 0.9804, 0.9561, 0.9644, 0.9768, 0.9808, 0.9808, 0.9809, 0.9809, 0.9805, 0.981, 0.9802, 0.9807, 0.9809, 1.0, 1.0, 1.0, 1.0, 1.0, 1.0, 1.0, 1.0, 1.0, 1.0, 1.0, 1.0, 1.0, 1.0, 1.0, 1.0, 1.0, 1.0, 1.0, 1.0, 1.0, 1.0, 1.0, 1.0, 1.0, 1.0, 1.0, 1.0, 1.0, 1.0, 1.0, 1.0, 1.0, 1.0, 1.0, 1.0, 1.0, 1.0, 1.0, 1.0, 1.0, 1.0, 1.0, 1.0, 1.0, 1.0, 1.0, 1.0, 1.0, 1.0, 1.0, 1.0, 1.0, 1.0, 1.0, 1.0, 1.0, 1.0, 1.0, 1.0, 1.0, 1.0, 1.0, 1.0, 1.0, 1.0, 1.0, 1.0, 1.0, 1.0, 1.0, 1.0, 1.0, 1.0, 1.0, 1.0, 1.0, 1.0, 1.0, 1.0, 1.0, 1.0, 1.0, 1.0, 1.0, 1.0, 1.0, 1.0, 1.0, 1.0, 1.0, 1.0, 1.0, 1.0, 1.0, 1.0, 1.0, 1.0, 1.0, 1.0, 1.0, 1.0, 1.0, 1.0, 1.0, 1.0, 1.0, 1.0, 1.0, 1.0, 1.0, 1.0, 1.0, 1.0, 1.0, 1.0, 1.0, 1.0, 1.0, 1.0, 1.0, 1.0, 1.0, 1.0, 1.0, 1.0, 1.0, 1.0, 1.0, 1.0, 1.0, 1.0, 1.0, 1.0, 1.0, 1.0, 1.0, 1.0, 1.0, 1.0, 1.0, 1.0, 1.0, 1.0, 1.0, 1.0, 1.0, 1.0, 1.0, 1.0, 1.0, 1.0, 1.0, 1.0, 1.0, 1.0, 1.0, 1.0, 1.0, 1.0, 1.0, 1.0, 1.0, 1.0, 1.0, 1.0, 1.0, 1.0, 1.0, 1.0, 1.0, 1.0, 1.0, 1.0, 1.0, 1.0, 1.0, 1.0, 1.0, 1.0, 1.0, 1.0, 1.0, 1.0, 1.0, 1.0, 1.0, 1.0, 1.0, 1.0, 1.0, 1.0, 1.0, 1.0, 1.0, 1.0, 1.0, 1.0, 1.0, 1.0, 1.0, 1.0, 1.0, 1.0, 1.0, 1.0, 1.0, 1.0, 1.0, 1.0, 1.0, 1.0, 1.0, 1.0, 1.0, 1.0, 1.0, 1.0, 1.0, 1.0, 1.0, 1.0, 1.0, 1.0, 1.0, 1.0, 1.0, 1.0, 1.0, 1.0, 1.0, 1.0, 1.0, 1.0, 1.0, 1.0, 1.0, 1.0, 1.0, 1.0, 1.0, 1.0, 1.0, 1.0, 1.0, 1.0, 1.0, 1.0, 1.0, 1.0, 1.0, 1.0, 1.0, 1.0, 1.0, 1.0, 1.0, 1.0, 1.0, 1.0, 1.0, 1.0, 1.0, 1.0, 1.0, 1.0, 1.0, 1.0, 1.0, 1.0, 1.0, 1.0, 1.0, 1.0, 1.0, 1.0, 1.0, 1.0, 1.0, 1.0, 1.0, 1.0, 1.0, 1.0, 1.0, 1.0, 1.0, 1.0, 1.0, 1.0, 1.0, 1.0, 1.0, 1.0, 1.0, 1.0, 1.0, 1.0, 1.0, 1.0, 1.0, 1.0, 1.0, 1.0, 1.0, 1.0, 1.0, 1.0, 1.0, 1.0, 1.0, 1.0, 1.0, 1.0, 1.0, 1.0, 1.0, 1.0, 1.0, 1.0, 1.0, 1.0, 1.0, 1.0, 1.0, 1.0, 1.0, 1.0, 1.0, 1.0, 1.0, 1.0, 1.0, 1.0, 1.0, 1.0, 1.0, 1.0, 1.0, 1.0, 1.0, 1.0, 1.0, 1.0, 1.0, 1.0, 1.0, 1.0, 1.0, 1.0, 1.0, 1.0, 1.0, 1.0, 1.0, 1.0, 1.0, 1.0, 1.0, 1.0, 1.0, 1.0, 1.0, 1.0, 1.0, 1.0, 1.0, 1.0, 1.0, 1.0, 1.0, 1.0, 1.0, 1.0, 1.0, 1.0, 1.0, 1.0, 1.0, 1.0, 1.0, 1.0, 1.0, 1.0, 1.0, 1.0, 1.0, 1.0, 1.0, 1.0, 1.0, 1.0, 1.0, 1.0, 1.0, 1.0, 1.0, 1.0, 1.0, 1.0, 1.0, 1.0, 1.0, 1.0, 1.0, 1.0, 1.0, 1.0, 1.0, 1.0, 1.0, 1.0, 1.0, 1.0, 1.0, 1.0, 1.0, 1.0, 1.0, 1.0, 1.0, 1.0, 1.0, 1.0, 1.0, 1.0, 1.0, 1.0, 1.0, 1.0, 1.0, 1.0, 1.0, 1.0, 1.0, 1.0, 1.0, 1.0, 1.0, 1.0, 1.0, 1.0, 1.0, 1.0, 1.0, 1.0, 1.0, 1.0, 1.0, 1.0, 1.0, 1.0, 1.0, 1.0, 1.0, 1.0, 1.0, 1.0, 1.0, 1.0, 1.0, 1.0, 1.0, 1.0, 1.0, 1.0, 1.0, 1.0, 1.0, 1.0, 1.0, 1.0, 1.0, 1.0, 1.0, 1.0, 1.0, 1.0, 1.0, 1.0, 1.0, 1.0]): _vg.add([_i], _w, 'REPLACE')
_vg = ob_plane.vertex_groups.new(name='Bone.005')
for _i, _w in zip([10, 12, 13, 15, 16, 17, 25, 27, 29, 31, 33, 35, 36, 45, 62, 64, 65, 66, 67, 68, 69, 70, 72, 77, 79, 81, 83, 85, 86, 87, 88, 97, 112, 113, 114, 115, 116, 117], [0.1525, 0.04524, 0.3833, 0.7727, 0.002315, 0.8682, 0.7915, 0.2503, 0.09724, 0.07267, 0.05899, 0.04244, 0.01076, 0.1044, 0.08803, 0.04399, 0.3381, 0.03549, 0.8338, 0.09871, 0.8983, 0.07889, 0.005797, 0.7479, 0.1906, 0.07053, 0.05401, 0.04632, 0.001667, 0.03324, 0.008849, 0.09439, 0.05222, 0.2, 0.7883, 0.8568, 0.09696, 0.008822]): _vg.add([_i], _w, 'REPLACE')
_vg = ob_plane.vertex_groups.new(name='Bone.012')
_vg = ob_plane.vertex_groups.new(name='Bone.014')
for _i, _w in zip([13, 15, 19, 20, 21, 22, 23, 24, 65, 67, 69, 71, 72, 73, 74, 75, 76], [0.05177, 0.1285, 0.992, 0.9805, 0.9997, 0.9996, 0.9999, 0.9999, 0.01362, 0.003428, 0.07683, 0.9871, 0.9724, 0.9994, 0.9992, 0.9999, 0.9998]): _vg.add([_i], _w, 'REPLACE')
_vg = ob_plane.vertex_groups.new(name='Bone.006')
_vg = ob_plane.vertex_groups.new(name='Bone.013')
_vg = ob_plane.vertex_groups.new(name='Bone.015')
_vg = ob_plane.vertex_groups.new(name='Bone.001')
for _i, _w in zip([0, 1, 2, 3, 4, 5, 7, 9, 54, 55, 56, 57, 59, 61, 98, 104], [0.01037, 0.1501, 0.1303, 0.7772, 0.176, 0.9665, 0.9519, 0.2527, 0.05855, 0.2211, 0.9658, 0.9138, 0.9519, 0.2524, 0.03248, 0.09116]): _vg.add([_i], _w, 'REPLACE')
_vg = ob_plane.vertex_groups.new(name='Bone.004')
for _i, _w in zip([0, 1, 2, 3, 4, 6, 7, 8, 9, 10, 12, 13, 39, 40, 41, 42, 43, 44, 45, 51, 52, 53, 54, 55, 56, 57, 58, 59, 60, 61, 62, 64, 65, 91, 92, 93, 94, 95, 96, 97, 98, 99, 100, 101, 102, 103, 104, 111, 112], [0.7812, 0.8089, 0.02758, 0.06344, 0.7834, 1.47, 0.03428, 1.452, 0.7101, 0.1871, 0.4112, 0.05676, 1.472, 1.462, 1.469, 1.467, 1.469, 1.468, 0.251, 0.001342, 0.6512, 0.8827, 0.0765, 0.3728, 0.002884, 0.0286, 1.48, 0.03403, 1.463, 0.7104, 0.1802, 0.4146, 0.05119, 1.474, 1.465, 1.47, 1.467, 1.469, 1.468, 0.2383, 0.8698, 1.469, 1.468, 1.466, 1.471, 1.469, 0.7039, 0.2557, 0.07313]): _vg.add([_i], _w, 'REPLACE')
_vg = ob_plane.vertex_groups.new(name='Bone.008')
for _i, _w in zip([0, 6, 8, 39, 40, 41, 42, 43, 44, 50, 51, 53, 58, 60, 91, 92, 93, 94, 95, 96, 98, 99, 100, 101, 102, 103, 105, 110], [0.05671, 0.01353, 0.01274, 0.01359, 0.01319, 0.01349, 0.01337, 0.01346, 0.01341, 0.06695, 0.8993, 0.07711, 0.01397, 0.01321, 0.01367, 0.0133, 0.0135, 0.01341, 0.01346, 0.01342, 0.009398, 0.01347, 0.01345, 0.01335, 0.01356, 0.01346, 0.08166, 0.9059]): _vg.add([_i], _w, 'REPLACE')
_vg = ob_plane.vertex_groups.new(name='Bone.009')
for _i, _w in zip([0, 12, 46, 47, 48, 49, 50, 51, 52, 64, 105, 106, 107, 108, 109, 110], [0.01485, 0.01486, 0.9986, 0.9994, 0.9955, 0.999, 0.9231, 0.07491, 0.07359, 0.02461, 0.9089, 0.9976, 0.9991, 0.9935, 0.9987, 0.07794]): _vg.add([_i], _w, 'REPLACE')
_vg = ob_plane.vertex_groups.new(name='Bone.007')
for _i, _w in zip([0, 1, 3, 4, 6, 8, 9, 10, 12, 13, 39, 40, 41, 42, 43, 44, 45, 52, 54, 55, 58, 60, 61, 62, 64, 91, 92, 93, 94, 95, 96, 97, 98, 99, 100, 101, 102, 103, 104], [0.038, 0.05033, 0.0252, 0.3792, 0.5026, 0.4473, 0.2318, 0.1859, 0.125, 0.03407, 0.4528, 0.3937, 0.4038, 0.3659, 0.3958, 0.3756, 0.1762, 0.001267, 0.007994, 0.2258, 0.5099, 0.4646, 0.232, 0.06225, 0.1387, 0.4357, 0.3979, 0.3906, 0.3627, 0.3944, 0.3787, 0.1335, 0.05648, 0.3897, 0.3747, 0.3732, 0.404, 0.378, 0.05281]): _vg.add([_i], _w, 'REPLACE')
_vg = ob_plane.vertex_groups.new(name='Bone.010')
for _i, _w in zip([4, 6, 8, 9, 39, 40, 41, 42, 43, 44, 58, 60, 61, 91, 92, 93, 94, 95, 96, 99, 100, 101, 102, 103], [0.1309, 0.4314, 0.482, 0.2214, 0.4775, 0.5472, 0.5377, 0.581, 0.5485, 0.571, 0.4307, 0.4698, 0.2212, 0.4876, 0.5429, 0.5509, 0.5843, 0.55, 0.5678, 0.5484, 0.5702, 0.5711, 0.5311, 0.5638]): _vg.add([_i], _w, 'REPLACE')
_vg = ob_plane.vertex_groups.new(name='Bone.011')
for _i, _w in zip([6, 8, 9, 39, 40, 41, 42, 43, 44, 58, 60, 61, 91, 92, 93, 94, 95, 96, 99, 100, 101, 102, 103], [0.06484, 0.05799, 0.006326, 0.06992, 0.05366, 0.05763, 0.05068, 0.05447, 0.05155, 0.06519, 0.06002, 0.006355, 0.07828, 0.05534, 0.0578, 0.05115, 0.05442, 0.05181, 0.06073, 0.05376, 0.05288, 0.06502, 0.05698]): _vg.add([_i], _w, 'REPLACE')
_m = ob_plane.modifiers.new('Mirror', 'MIRROR')
_m.use_axis = (False, False, True)
_m = ob_plane.modifiers.new('Armature', 'ARMATURE')
_m.object = ob_armature

# ---- collection membership
col_collection_1.objects.link(ob_armature)
col_collection_1.objects.link(ob_plane)

# ---- scene / render settings (as saved in the file)
scene.frame_start = 1; scene.frame_end = 22; scene.frame_set(1)
scene.render.engine = 'BLENDER_EEVEE_NEXT'
scene.render.resolution_percentage = 50
scene.render.dither_intensity = 0.0
scene.cycles.use_denoising = False
scene.cycles.samples = 10
scene.cycles.sampling_pattern = 'TABULATED_SOBOL'
scene.cycles.light_sampling_threshold = 0.0
scene.cycles.use_adaptive_sampling = False
scene.cycles.use_light_tree = False
scene.cycles.blur_glossy = 0.0
scene.cycles.pixel_filter_type = 'GAUSSIAN'
scene.cycles.sample_clamp_indirect = 0.0
scene.view_settings.view_transform = 'Standard'
bpy.context.view_layer.update()

# ---- added for rendering (the .blend has no active camera and no usable light): camera, sun
cam_auto = bpy.data.cameras.new('AutoCamera')
cam_auto.lens = 50.0
cam_auto.sensor_width = 36.0
cam_auto.clip_end = 1000.0
ob_auto_camera = bpy.data.objects.new('AutoCamera', cam_auto)
scene.collection.objects.link(ob_auto_camera)
ob_auto_camera.location = (11.6158, -13.9496, 9.33414)
ob_auto_camera.rotation_euler = (1.09748, -7.21219e-08, 0.694738)
scene.camera = ob_auto_camera
light_auto_sun = bpy.data.lights.new('AutoSun', 'SUN')
light_auto_sun.energy = 3.0
light_auto_sun.angle = 0.0523599
ob_auto_sun = bpy.data.objects.new('AutoSun', light_auto_sun)
scene.collection.objects.link(ob_auto_sun)
ob_auto_sun.rotation_euler = (0.872665, 0.174533, 0.523599)
bpy.context.view_layer.update()
